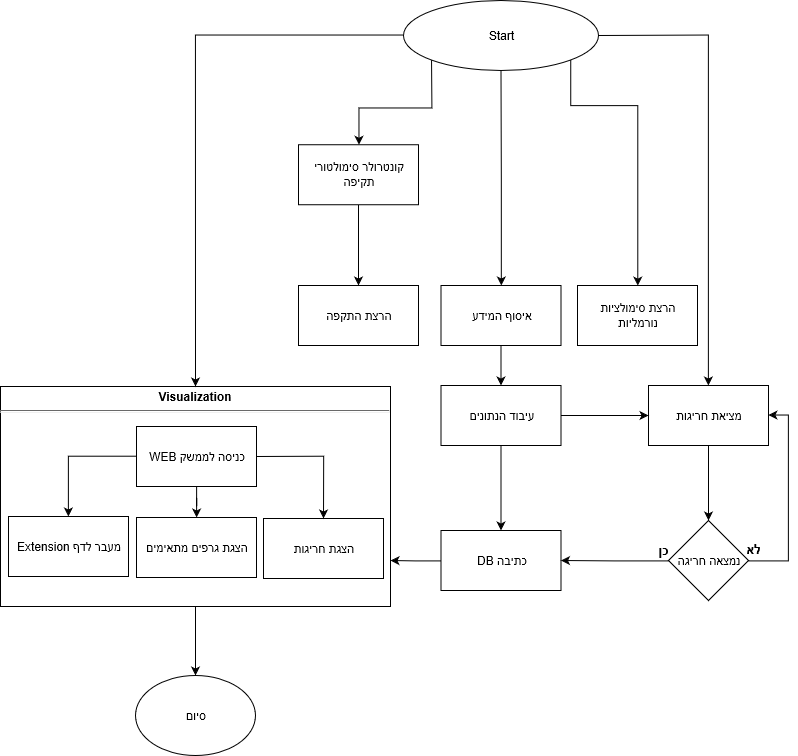

The diagram above was exported from draw.io. Its source (the exported page's mxGraphModel, read from the mxfile embedded in the PNG):
<mxGraphModel grid="1" shadow="0" math="0" pageHeight="1100" pageWidth="850" pageScale="1" page="1" fold="1" arrows="1" connect="1" tooltips="1" guides="1" gridSize="10" dy="1534" dx="1816">
  <root>
    <mxCell id="0" />
    <mxCell id="1" parent="0" />
    <mxCell id="USmt6vtXgZm7xwebuvW5-54" value="" parent="1" target="USmt6vtXgZm7xwebuvW5-55" source="USmt6vtXgZm7xwebuvW5-19" edge="1" style="edgeStyle=orthogonalEdgeStyle;rounded=0;orthogonalLoop=1;jettySize=auto;html=1;entryX=0.5;entryY=0;entryDx=0;entryDy=0;">
      <mxGeometry as="geometry" relative="1">
        <mxPoint as="targetPoint" y="550" x="135" />
      </mxGeometry>
    </mxCell>
    <mxCell id="USmt6vtXgZm7xwebuvW5-19" value="&lt;p style=&quot;margin: 0px ; margin-top: 4px ; text-align: center&quot;&gt;&lt;b&gt;Visualization&lt;/b&gt;&lt;br&gt;&lt;/p&gt;&lt;hr size=&quot;1&quot;&gt;&lt;div style=&quot;height: 2px&quot;&gt;&lt;/div&gt;" parent="1" style="verticalAlign=top;align=left;overflow=fill;fontSize=12;fontFamily=Helvetica;html=1;" vertex="1">
      <mxGeometry as="geometry" y="241" x="-38" height="220" width="390" />
    </mxCell>
    <mxCell id="USmt6vtXgZm7xwebuvW5-5" value="" parent="1" target="USmt6vtXgZm7xwebuvW5-2" source="USmt6vtXgZm7xwebuvW5-1" edge="1" style="edgeStyle=orthogonalEdgeStyle;rounded=0;orthogonalLoop=1;jettySize=auto;html=1;">
      <mxGeometry as="geometry" relative="1" />
    </mxCell>
    <mxCell id="USmt6vtXgZm7xwebuvW5-16" value="" parent="1" target="USmt6vtXgZm7xwebuvW5-19" source="USmt6vtXgZm7xwebuvW5-1" edge="1" style="edgeStyle=orthogonalEdgeStyle;rounded=0;orthogonalLoop=1;jettySize=auto;html=1;entryX=0.5;entryY=0;entryDx=0;entryDy=0;">
      <mxGeometry as="geometry" relative="1">
        <mxPoint as="targetPoint" y="143" x="175" />
      </mxGeometry>
    </mxCell>
    <mxCell id="USmt6vtXgZm7xwebuvW5-50" parent="1" target="USmt6vtXgZm7xwebuvW5-49" source="USmt6vtXgZm7xwebuvW5-1" edge="1" style="edgeStyle=orthogonalEdgeStyle;rounded=0;orthogonalLoop=1;jettySize=auto;html=1;exitX=0;exitY=1;exitDx=0;exitDy=0;">
      <mxGeometry as="geometry" relative="1" />
    </mxCell>
    <mxCell id="USmt6vtXgZm7xwebuvW5-1" value="Start" parent="1" style="ellipse;whiteSpace=wrap;html=1;" vertex="1">
      <mxGeometry as="geometry" y="-145" x="365" height="70" width="195" />
    </mxCell>
    <mxCell id="USmt6vtXgZm7xwebuvW5-7" value="" parent="1" target="USmt6vtXgZm7xwebuvW5-6" source="USmt6vtXgZm7xwebuvW5-2" edge="1" style="edgeStyle=orthogonalEdgeStyle;rounded=0;orthogonalLoop=1;jettySize=auto;html=1;">
      <mxGeometry as="geometry" relative="1" />
    </mxCell>
    <mxCell id="USmt6vtXgZm7xwebuvW5-2" value="איסוף המידע" parent="1" style="rounded=0;whiteSpace=wrap;html=1;" vertex="1">
      <mxGeometry as="geometry" y="140" x="402.5" height="60" width="120" />
    </mxCell>
    <mxCell id="USmt6vtXgZm7xwebuvW5-9" value="" parent="1" target="USmt6vtXgZm7xwebuvW5-8" source="USmt6vtXgZm7xwebuvW5-1" edge="1" style="edgeStyle=orthogonalEdgeStyle;rounded=0;orthogonalLoop=1;jettySize=auto;html=1;exitX=1;exitY=0.5;exitDx=0;exitDy=0;">
      <mxGeometry as="geometry" relative="1" />
    </mxCell>
    <mxCell id="USmt6vtXgZm7xwebuvW5-32" value="" parent="1" target="USmt6vtXgZm7xwebuvW5-31" source="USmt6vtXgZm7xwebuvW5-6" edge="1" style="edgeStyle=orthogonalEdgeStyle;rounded=0;orthogonalLoop=1;jettySize=auto;html=1;">
      <mxGeometry as="geometry" relative="1" />
    </mxCell>
    <mxCell id="USmt6vtXgZm7xwebuvW5-6" value="עיבוד הנתונים" parent="1" style="rounded=0;whiteSpace=wrap;html=1;" vertex="1">
      <mxGeometry as="geometry" y="240" x="402.5" height="60" width="120" />
    </mxCell>
    <mxCell id="USmt6vtXgZm7xwebuvW5-43" value="" parent="1" source="USmt6vtXgZm7xwebuvW5-31" edge="1" style="edgeStyle=orthogonalEdgeStyle;rounded=0;orthogonalLoop=1;jettySize=auto;html=1;">
      <mxGeometry as="geometry" relative="1">
        <mxPoint as="targetPoint" y="415" x="352" />
        <Array as="points" />
      </mxGeometry>
    </mxCell>
    <mxCell id="USmt6vtXgZm7xwebuvW5-31" value="DB כתיבה" parent="1" style="rounded=0;whiteSpace=wrap;html=1;" vertex="1">
      <mxGeometry as="geometry" y="385" x="402.5" height="60" width="120" />
    </mxCell>
    <mxCell id="USmt6vtXgZm7xwebuvW5-37" value="" parent="1" target="USmt6vtXgZm7xwebuvW5-33" source="USmt6vtXgZm7xwebuvW5-8" edge="1" style="edgeStyle=orthogonalEdgeStyle;rounded=0;orthogonalLoop=1;jettySize=auto;html=1;">
      <mxGeometry as="geometry" relative="1" />
    </mxCell>
    <mxCell id="USmt6vtXgZm7xwebuvW5-8" value="מציאת חריגות" parent="1" style="rounded=0;whiteSpace=wrap;html=1;" vertex="1">
      <mxGeometry as="geometry" y="240" x="610" height="60" width="120" />
    </mxCell>
    <mxCell id="USmt6vtXgZm7xwebuvW5-28" value="" parent="1" target="USmt6vtXgZm7xwebuvW5-27" source="USmt6vtXgZm7xwebuvW5-14" edge="1" style="edgeStyle=orthogonalEdgeStyle;rounded=0;orthogonalLoop=1;jettySize=auto;html=1;">
      <mxGeometry as="geometry" relative="1" />
    </mxCell>
    <mxCell id="USmt6vtXgZm7xwebuvW5-30" value="" parent="1" target="USmt6vtXgZm7xwebuvW5-20" source="USmt6vtXgZm7xwebuvW5-14" edge="1" style="edgeStyle=orthogonalEdgeStyle;rounded=0;orthogonalLoop=1;jettySize=auto;html=1;">
      <mxGeometry as="geometry" relative="1" />
    </mxCell>
    <mxCell id="USmt6vtXgZm7xwebuvW5-14" value="WEB כניסה לממשק" parent="1" style="rounded=0;whiteSpace=wrap;html=1;" vertex="1">
      <mxGeometry as="geometry" y="281" x="98" height="60" width="120" />
    </mxCell>
    <mxCell id="USmt6vtXgZm7xwebuvW5-27" value="Extension מעבר לדף" parent="1" style="rounded=0;whiteSpace=wrap;html=1;" vertex="1">
      <mxGeometry as="geometry" y="371" x="-30" height="60" width="120" />
    </mxCell>
    <mxCell id="USmt6vtXgZm7xwebuvW5-24" value="הצגת חריגות" parent="1" style="rounded=0;whiteSpace=wrap;html=1;" vertex="1">
      <mxGeometry as="geometry" y="373" x="225" height="60" width="120" />
    </mxCell>
    <mxCell id="USmt6vtXgZm7xwebuvW5-20" value="הצגת גרפים מתאימים" parent="1" style="rounded=0;whiteSpace=wrap;html=1;" vertex="1">
      <mxGeometry as="geometry" y="372" x="98" height="60" width="120" />
    </mxCell>
    <mxCell id="USmt6vtXgZm7xwebuvW5-29" value="" parent="1" target="USmt6vtXgZm7xwebuvW5-24" source="USmt6vtXgZm7xwebuvW5-14" edge="1" style="edgeStyle=orthogonalEdgeStyle;rounded=0;orthogonalLoop=1;jettySize=auto;html=1;entryX=0.5;entryY=0;entryDx=0;entryDy=0;exitX=1;exitY=0.5;exitDx=0;exitDy=0;">
      <mxGeometry as="geometry" relative="1">
        <mxPoint as="sourcePoint" y="320" x="220" />
        <mxPoint as="targetPoint" y="390" x="19" />
      </mxGeometry>
    </mxCell>
    <mxCell id="USmt6vtXgZm7xwebuvW5-36" value="" parent="1" target="USmt6vtXgZm7xwebuvW5-31" source="USmt6vtXgZm7xwebuvW5-33" edge="1" style="edgeStyle=orthogonalEdgeStyle;rounded=0;orthogonalLoop=1;jettySize=auto;html=1;entryX=1;entryY=0.5;entryDx=0;entryDy=0;">
      <mxGeometry as="geometry" relative="1">
        <mxPoint as="targetPoint" y="415" x="550" />
      </mxGeometry>
    </mxCell>
    <mxCell id="USmt6vtXgZm7xwebuvW5-40" value="" parent="1" target="USmt6vtXgZm7xwebuvW5-8" source="USmt6vtXgZm7xwebuvW5-33" edge="1" style="edgeStyle=orthogonalEdgeStyle;rounded=0;orthogonalLoop=1;jettySize=auto;html=1;entryX=1;entryY=0.5;entryDx=0;entryDy=0;">
      <mxGeometry as="geometry" relative="1">
        <mxPoint as="targetPoint" y="415" x="790" />
        <Array as="points">
          <mxPoint y="415" x="750" />
          <mxPoint y="270" x="750" />
        </Array>
      </mxGeometry>
    </mxCell>
    <mxCell id="USmt6vtXgZm7xwebuvW5-33" value="נמצאה חריגה" parent="1" style="rhombus;whiteSpace=wrap;html=1;" vertex="1">
      <mxGeometry as="geometry" y="375" x="630" height="80" width="80" />
    </mxCell>
    <mxCell id="USmt6vtXgZm7xwebuvW5-38" value="&lt;font style=&quot;font-size: 13px&quot;&gt;כן&lt;/font&gt;" parent="1" style="text;strokeColor=none;fillColor=none;html=1;fontSize=24;fontStyle=1;verticalAlign=middle;align=center;" vertex="1">
      <mxGeometry as="geometry" y="382" x="600" height="38" width="50" />
    </mxCell>
    <mxCell id="USmt6vtXgZm7xwebuvW5-41" value="&lt;font style=&quot;font-size: 13px&quot;&gt;לא&lt;/font&gt;" parent="1" style="text;strokeColor=none;fillColor=none;html=1;fontSize=24;fontStyle=1;verticalAlign=middle;align=center;" vertex="1">
      <mxGeometry as="geometry" y="381" x="690" height="38" width="50" />
    </mxCell>
    <mxCell id="USmt6vtXgZm7xwebuvW5-48" value="" parent="1" target="USmt6vtXgZm7xwebuvW5-44" source="USmt6vtXgZm7xwebuvW5-1" edge="1" style="edgeStyle=orthogonalEdgeStyle;rounded=0;orthogonalLoop=1;jettySize=auto;html=1;exitX=1;exitY=1;exitDx=0;exitDy=0;entryX=0.5;entryY=0;entryDx=0;entryDy=0;">
      <mxGeometry as="geometry" relative="1">
        <mxPoint as="targetPoint" y="-180.00000000000023" x="310" />
        <Array as="points">
          <mxPoint y="-40" x="533" />
          <mxPoint y="-40" x="600" />
        </Array>
      </mxGeometry>
    </mxCell>
    <mxCell id="USmt6vtXgZm7xwebuvW5-44" value="הרצת סימולציות נורמליות" parent="1" style="rounded=0;whiteSpace=wrap;html=1;" vertex="1">
      <mxGeometry as="geometry" y="140" x="539" height="60" width="120" />
    </mxCell>
    <mxCell id="USmt6vtXgZm7xwebuvW5-52" value="" parent="1" target="USmt6vtXgZm7xwebuvW5-51" source="USmt6vtXgZm7xwebuvW5-49" edge="1" style="edgeStyle=orthogonalEdgeStyle;rounded=0;orthogonalLoop=1;jettySize=auto;html=1;">
      <mxGeometry as="geometry" relative="1" />
    </mxCell>
    <mxCell id="USmt6vtXgZm7xwebuvW5-49" value="קונטרולר סימולטורי תקיפה" parent="1" style="rounded=0;whiteSpace=wrap;html=1;" vertex="1">
      <mxGeometry as="geometry" y="-0.7600000000000051" x="260" height="60" width="120" />
    </mxCell>
    <mxCell id="USmt6vtXgZm7xwebuvW5-51" value="הרצת התקפה" parent="1" style="rounded=0;whiteSpace=wrap;html=1;" vertex="1">
      <mxGeometry as="geometry" y="140" x="260" height="60" width="120" />
    </mxCell>
    <mxCell id="USmt6vtXgZm7xwebuvW5-55" value="סיום" parent="1" style="ellipse;whiteSpace=wrap;html=1;" vertex="1">
      <mxGeometry as="geometry" y="530" x="97" height="80" width="120" />
    </mxCell>
    <mxCell id="GV6DzH5GvA8RxQumoW3F-1" value="" parent="1" target="USmt6vtXgZm7xwebuvW5-8" source="USmt6vtXgZm7xwebuvW5-6" edge="1" style="edgeStyle=orthogonalEdgeStyle;rounded=0;orthogonalLoop=1;jettySize=auto;html=1;exitX=1;exitY=0.5;exitDx=0;exitDy=0;entryX=0;entryY=0.5;entryDx=0;entryDy=0;">
      <mxGeometry as="geometry" relative="1">
        <mxPoint as="sourcePoint" y="380" x="560" />
        <mxPoint as="targetPoint" y="465" x="560" />
      </mxGeometry>
    </mxCell>
  </root>
</mxGraphModel>